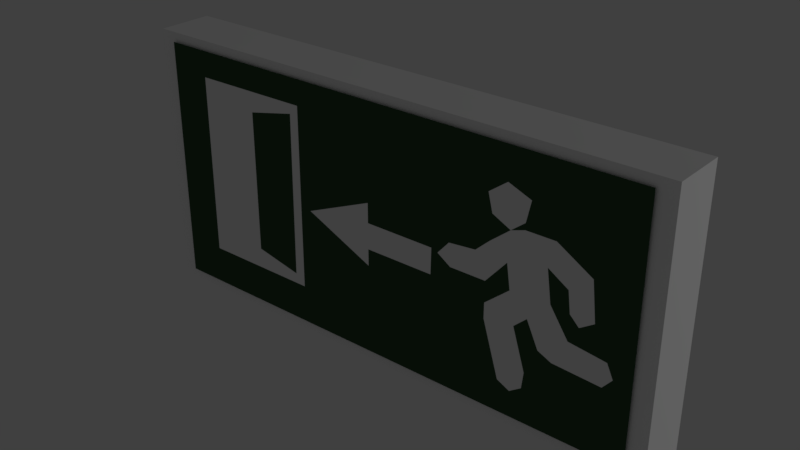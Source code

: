 # Source: fire.blend  (saved by Blender 2.79.0; exported with 4.5.12 LTS)
import bpy
from mathutils import Matrix  # noqa: F401  (used for matrix-valued properties, if any)

bpy.ops.wm.read_factory_settings(use_empty=True)
scene = bpy.context.scene
scene.name = 'Scene'

# ---- collections
col_collection_1 = bpy.data.collections.new('Collection 1'); scene.collection.children.link(col_collection_1)

# ---- materials (node trees are filled in below, after node groups)
mat_material = bpy.data.materials.new('Material')
mat_material.alpha_threshold = 0.0
mat_material.use_transparent_shadow = False
mat_material.diffuse_color = (1.0, 1.0, 1.0, 1.0)
mat_material.roughness = 0.5
mat_material.specular_intensity = 0.0
mat_material.line_color = (0.0, 0.0, 0.0, 1.0)
mat_material_001 = bpy.data.materials.new('Material.001')
mat_material_001.alpha_threshold = 0.0
mat_material_001.use_transparent_shadow = False
mat_material_001.diffuse_color = (0.03979, 0.08714, 0.04293, 1.0)
mat_material_001.roughness = 0.5
mat_material_001.specular_intensity = 0.0

# ---- material node trees

# ---- world
world_world = bpy.data.worlds.new('World'); scene.world = world_world
world_world.color = (0.05088, 0.05088, 0.05088)
world_world.use_sun_shadow = False
world_world.sun_shadow_jitter_overblur = 0.0
world_world.cycles.sampling_method = 'MANUAL'

# ---- cameras
cam_camera = bpy.data.cameras.new('Camera')
cam_camera.clip_end = 100.0
cam_camera.lens = 35.0
cam_camera.sensor_width = 32.0
cam_camera.sensor_height = 18.0
cam_camera.ortho_scale = 7.314
cam_camera.dof.focus_distance = 0.0
cam_camera.dof.aperture_fstop = 128.0

# ---- lights
light_lamp = bpy.data.lights.new('Lamp', 'POINT')
light_lamp.transmission_factor = 0.0
light_lamp.cutoff_distance = 30.0
light_lamp.energy = 100.0
light_lamp.shadow_buffer_clip_start = 1.001
light_lamp.shadow_soft_size = 0.1
light_lamp.shadow_maximum_resolution = 0.006
light_lamp.use_absolute_resolution = True

# ---- meshes
me_cube_001 = bpy.data.meshes.new('Cube.001')
me_cube_001.from_pydata([(-1.0, -1.0, -1.0), (-1.0, -1.0, 1.0), (-1.0, 1.0, -1.0), (-1.0, 1.0, 1.0), (1.0, -1.0, -1.0), (1.0, -1.0, 1.0), (1.0, 1.0, -1.0), (1.0, 1.0, 1.0), (-0.513, 1.084, 0.3999), (-0.4472, 1.085, 0.4672), (-0.4308, 1.085, 0.6018), (-0.4966, 1.085, 0.7027), (-0.944, 1.086, 0.9395), (0.9282, 1.086, 0.9395), (-0.944, 1.081, -0.9178), (0.9282, 1.081, -0.9178), (-0.5624, 1.085, 0.4807), (-0.5788, 1.085, 0.6354), (-0.4407, 1.084, 0.2788), (-0.3913, 1.084, 0.1846), (-0.2926, 1.084, 0.1644), (-0.2499, 1.084, 0.06353), (-0.2992, 1.083, -0.003757), (-0.4308, 1.083, -0.003757), (-0.5065, 1.084, 0.1779), (-0.5196, 1.083, -0.003757), (-0.4308, 1.083, -0.1585), (-0.4308, 1.083, -0.2729), (-0.49, 1.082, -0.6766), (-0.5361, 1.081, -0.7237), (-0.5788, 1.082, -0.6631), (-0.5854, 1.082, -0.542), (-0.5394, 1.083, -0.2392), (-0.5854, 1.083, -0.1518), (-0.6282, 1.082, -0.3402), (-0.6775, 1.082, -0.3873), (-0.8486, 1.082, -0.4075), (-0.8815, 1.082, -0.3267), (-0.8584, 1.083, -0.2258), (-0.7268, 1.083, -0.1921), (-0.6611, 1.083, 0.009697), (-0.6446, 1.084, 0.2452), (-0.717, 1.084, 0.151), (-0.7268, 1.083, -0.003757), (-0.7597, 1.083, -0.07104), (-0.8091, 1.083, -0.003757), (-0.7926, 1.084, 0.2788), (-0.6676, 1.085, 0.4336), (-0.5624, 1.085, 0.4336), (-0.007919, 1.086, 0.9395), (0.2487, 1.085, 0.7706), (-0.944, 1.083, 0.01083), (-0.007919, 1.081, -0.9178), (0.3391, 1.085, 0.5015), (0.6669, 1.085, 0.7452), (0.3326, 1.085, 0.4967), (0.3323, 1.085, 0.7511), (0.7758, 1.085, 0.7433), (0.7758, 1.082, -0.6273), (0.3342, 1.082, -0.6273), (0.3673, 1.085, 0.5224), (0.4963, 1.085, 0.6184), (0.3665, 1.085, 0.6771), (0.3722, 1.082, -0.5494), (0.5474, 1.085, 0.5953), (0.5474, 1.082, -0.4715), (-0.2257, 1.084, 0.08152), (-0.2236, 1.083, -0.1133), (0.0334, 1.083, -0.1133), (0.0334, 1.083, -0.2379), (0.2904, 1.083, 0.003489), (0.0334, 1.084, 0.2293), (0.0334, 1.084, 0.08136), (0.5047, -1.085, 0.3929), (0.4389, -1.086, 0.4601), (0.4225, -1.086, 0.5947), (0.4883, -1.086, 0.6956), (0.9357, -1.087, 0.9324), (-0.9365, -1.087, 0.9324), (0.9357, -1.082, -0.9249), (-0.9365, -1.082, -0.9249), (0.5541, -1.086, 0.4736), (0.5705, -1.086, 0.6283), (0.4324, -1.085, 0.2717), (0.383, -1.085, 0.1775), (0.2843, -1.085, 0.1574), (0.2416, -1.085, 0.05644), (0.2909, -1.084, -0.01085), (0.4225, -1.084, -0.01085), (0.4981, -1.085, 0.1708), (0.5113, -1.084, -0.01085), (0.4225, -1.084, -0.1656), (0.4225, -1.084, -0.28), (0.4817, -1.083, -0.6837), (0.5278, -1.082, -0.7308), (0.5705, -1.083, -0.6702), (0.5771, -1.083, -0.5491), (0.531, -1.084, -0.2463), (0.5771, -1.084, -0.1589), (0.6199, -1.083, -0.3473), (0.6692, -1.083, -0.3944), (0.8403, -1.083, -0.4145), (0.8731, -1.084, -0.3338), (0.8501, -1.084, -0.2329), (0.7185, -1.084, -0.1992), (0.6528, -1.084, 0.002609), (0.6363, -1.085, 0.2381), (0.7087, -1.085, 0.1439), (0.7185, -1.084, -0.01085), (0.7514, -1.084, -0.07813), (0.8008, -1.084, -0.01085), (0.7843, -1.085, 0.2717), (0.6593, -1.086, 0.4265), (0.5541, -1.086, 0.4265), (-0.0003901, -1.087, 0.9324), (-0.257, -1.086, 0.7636), (0.9357, -1.084, 0.003742), (-0.0003901, -1.082, -0.9249), (-0.3475, -1.086, 0.4944), (-0.6752, -1.086, 0.7381), (-0.3409, -1.086, 0.4896), (-0.3406, -1.086, 0.744), (-0.7841, -1.086, 0.7362), (-0.7841, -1.083, -0.6344), (-0.3425, -1.083, -0.6344), (-0.3756, -1.086, 0.5153), (-0.5047, -1.086, 0.6113), (-0.3748, -1.086, 0.67), (-0.3806, -1.083, -0.5565), (-0.5557, -1.086, 0.5882), (-0.5557, -1.083, -0.4786), (0.2174, -1.085, 0.07443), (0.2153, -1.084, -0.1204), (-0.04171, -1.084, -0.1204), (-0.04171, -1.084, -0.245), (-0.2987, -1.084, -0.003599), (-0.04171, -1.085, 0.2222), (-0.04171, -1.085, 0.07427)], [(66, 23), (131, 88)], [(0, 1, 3, 2), (2, 3, 7, 6), (6, 7, 5, 4), (4, 5, 1, 0), (2, 6, 4, 0), (7, 3, 1, 5), (13, 54, 56, 55, 66, 21, 20, 19, 18, 8, 9, 10, 50), (15, 52, 14, 37, 36, 35, 34, 33, 32, 31, 30, 29, 28, 27, 26, 25, 24, 23, 22, 21, 66, 67, 68, 69, 70, 55, 59, 58, 57, 54, 13), (8, 48, 47, 46, 45, 44, 43, 42, 41, 40, 39, 38, 37, 14, 51, 12, 17, 16), (13, 50, 10, 11, 17, 12, 49), (11, 10, 9, 8, 16, 17), (38, 39, 40, 41, 42, 43, 44, 45, 46, 47, 48, 8, 18, 19, 20, 21, 22, 23, 24, 25, 26, 27, 28, 29, 30, 31, 32, 33, 34, 35, 36, 37), (55, 56, 54, 61, 62, 60, 53), (54, 57, 58, 59, 55, 53, 60, 63, 65, 64, 61), (60, 62, 61), (61, 64, 65, 63, 60), (55, 70, 71, 72, 66), (72, 71, 70, 69, 68, 67, 66), (78, 119, 121, 120, 131, 86, 85, 84, 83, 73, 74, 75, 115), (80, 117, 79, 102, 101, 100, 99, 98, 97, 96, 95, 94, 93, 92, 91, 90, 89, 88, 87, 86, 131, 132, 133, 134, 135, 120, 124, 123, 122, 119, 78), (73, 113, 112, 111, 110, 109, 108, 107, 106, 105, 104, 103, 102, 79, 116, 77, 82, 81), (78, 115, 75, 76, 82, 77, 114), (76, 75, 74, 73, 81, 82), (103, 104, 105, 106, 107, 108, 109, 110, 111, 112, 113, 73, 83, 84, 85, 86, 87, 88, 89, 90, 91, 92, 93, 94, 95, 96, 97, 98, 99, 100, 101, 102), (120, 121, 119, 126, 127, 125, 118), (119, 122, 123, 124, 120, 118, 125, 128, 130, 129, 126), (125, 127, 126), (126, 129, 130, 128, 125), (120, 135, 136, 137, 131), (137, 136, 135, 134, 133, 132, 131)])
me_cube_001.polygons.foreach_set('material_index', [0, 0, 0, 0, 0, 0, 1, 1, 1, 1, 0, 0, 0, 0, 1, 1, 1, 0, 1, 1, 1, 1, 0, 0, 0, 0, 1, 1, 1, 0])
me_cube_001.materials.append(mat_material)
me_cube_001.materials.append(mat_material_001)
me_cube_001.use_remesh_preserve_volume = False
me_cube_001.use_remesh_preserve_attributes = False
me_cube_001.use_mirror_vertex_groups = False
me_cube_001.update()

# ---- objects
ob_cube_001 = bpy.data.objects.new('Cube.001', me_cube_001)
ob_lamp = bpy.data.objects.new('Lamp', light_lamp)
ob_camera = bpy.data.objects.new('Camera', cam_camera)

# ---- transforms, parenting, visibility, modifiers, constraints
ob_cube_001.location = (-0.8294, -2.184, 4.4)
ob_cube_001.scale = (0.7221, 0.07309, 0.353)
ob_cube_001.lineart.crease_threshold = 0.0
ob_lamp.location = (4.076, 1.005, 5.904)
ob_lamp.rotation_euler = (0.6503, 0.05522, 1.866)
ob_lamp.lock_rotations_4d = False
ob_lamp.empty_display_type = 'ARROWS'
ob_lamp.color = (0.0, 0.0, 0.0, 0.0)
ob_lamp.lineart.crease_threshold = 0.0
ob_camera.location = (7.481, -6.508, 5.344)
ob_camera.rotation_euler = (1.109, 0.0, 0.8149)
ob_camera.lock_rotations_4d = False
ob_camera.empty_display_type = 'ARROWS'
ob_camera.color = (0.0, 0.0, 0.0, 0.0)
ob_camera.display_type = 'WIRE'
ob_camera.lineart.crease_threshold = 0.0

# ---- collection membership
col_collection_1.objects.link(ob_cube_001)
col_collection_1.objects.link(ob_lamp)
col_collection_1.objects.link(ob_camera)

# ---- scene / render settings (as saved in the file)
scene.frame_start = 1; scene.frame_end = 250; scene.frame_set(1)
scene.render.engine = 'BLENDER_EEVEE_NEXT'
scene.render.resolution_percentage = 50
scene.render.dither_intensity = 0.0
scene.cycles.use_denoising = False
scene.cycles.samples = 128
scene.cycles.sampling_pattern = 'TABULATED_SOBOL'
scene.cycles.use_adaptive_sampling = False
scene.cycles.use_light_tree = False
scene.cycles.blur_glossy = 0.0
scene.cycles.sample_clamp_indirect = 0.0
scene.view_settings.view_transform = 'Standard'
bpy.context.view_layer.update()

# ---- added for rendering (the .blend has no active camera): camera
cam_auto = bpy.data.cameras.new('AutoCamera')
cam_auto.lens = 50.0
cam_auto.sensor_width = 36.0
cam_auto.clip_end = 1000.0
ob_auto_camera = bpy.data.objects.new('AutoCamera', cam_auto)
scene.collection.objects.link(ob_auto_camera)
ob_auto_camera.location = (0.665147, -3.97699, 5.59568)
ob_auto_camera.rotation_euler = (1.09748, -7.21219e-08, 0.694738)
scene.camera = ob_auto_camera
bpy.context.view_layer.update()
